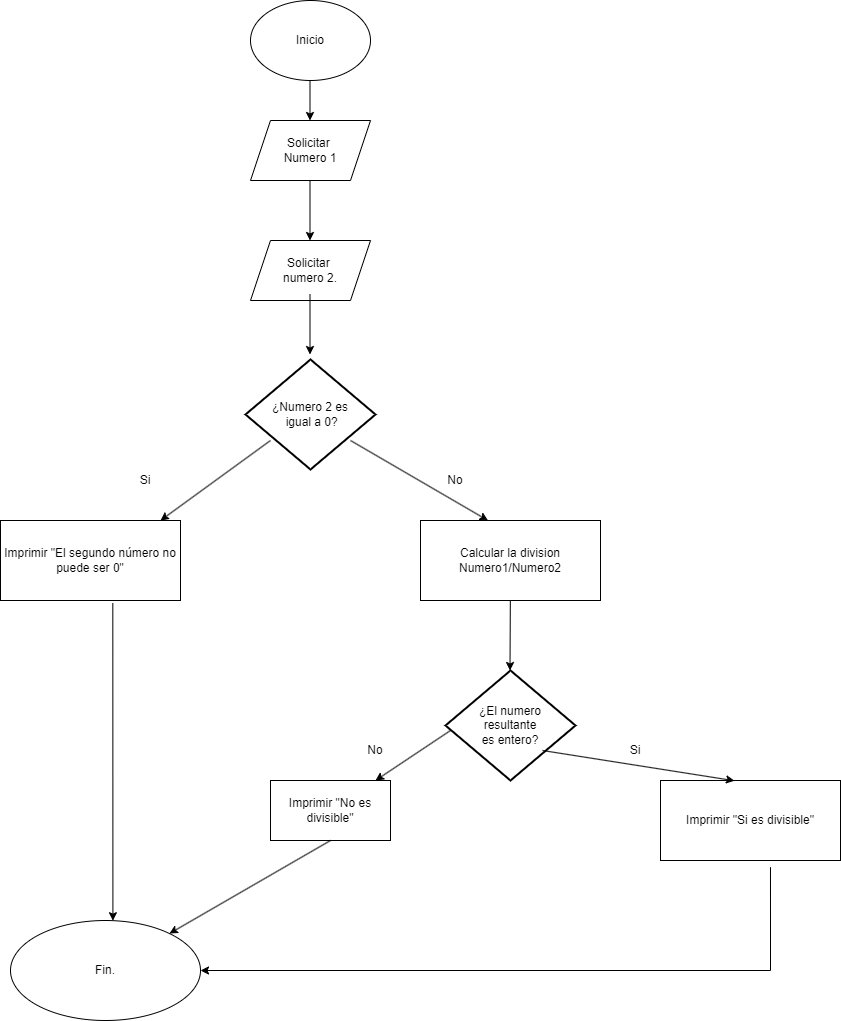

The diagram above was exported from draw.io. Its source (the exported page's mxGraphModel, read from the mxfile embedded in the PNG):
<mxGraphModel dx="1050" dy="557" grid="1" gridSize="10" guides="1" tooltips="1" connect="1" arrows="1" fold="1" page="1" pageScale="1" pageWidth="1169" pageHeight="827" math="0" shadow="0">
  <root>
    <mxCell id="0" />
    <mxCell id="1" parent="0" />
    <mxCell id="goQpJQGtqjI9WtucMywv-1" value="Inicio" style="ellipse;whiteSpace=wrap;html=1;" vertex="1" parent="1">
      <mxGeometry x="410" width="120" height="80" as="geometry" />
    </mxCell>
    <mxCell id="goQpJQGtqjI9WtucMywv-2" value="Solicitar&amp;nbsp;&lt;div&gt;Numero 1&lt;/div&gt;" style="shape=parallelogram;perimeter=parallelogramPerimeter;whiteSpace=wrap;html=1;fixedSize=1;" vertex="1" parent="1">
      <mxGeometry x="410" y="120" width="120" height="60" as="geometry" />
    </mxCell>
    <mxCell id="goQpJQGtqjI9WtucMywv-3" value="Solicitar&amp;nbsp;&lt;div&gt;numero 2.&lt;/div&gt;" style="shape=parallelogram;perimeter=parallelogramPerimeter;whiteSpace=wrap;html=1;fixedSize=1;" vertex="1" parent="1">
      <mxGeometry x="410" y="240" width="120" height="60" as="geometry" />
    </mxCell>
    <mxCell id="goQpJQGtqjI9WtucMywv-8" value="Fin." style="ellipse;whiteSpace=wrap;html=1;" vertex="1" parent="1">
      <mxGeometry x="170" y="920" width="190" height="100" as="geometry" />
    </mxCell>
    <mxCell id="goQpJQGtqjI9WtucMywv-12" value="" style="endArrow=classic;html=1;rounded=0;" edge="1" parent="1">
      <mxGeometry width="50" height="50" relative="1" as="geometry">
        <mxPoint x="469.5" y="80" as="sourcePoint" />
        <mxPoint x="469.5" y="120" as="targetPoint" />
      </mxGeometry>
    </mxCell>
    <mxCell id="goQpJQGtqjI9WtucMywv-13" value="" style="endArrow=classic;html=1;rounded=0;" edge="1" parent="1">
      <mxGeometry width="50" height="50" relative="1" as="geometry">
        <mxPoint x="469.5" y="180" as="sourcePoint" />
        <mxPoint x="469.5" y="240" as="targetPoint" />
      </mxGeometry>
    </mxCell>
    <mxCell id="goQpJQGtqjI9WtucMywv-17" value="" style="endArrow=classic;html=1;rounded=0;" edge="1" parent="1">
      <mxGeometry width="50" height="50" relative="1" as="geometry">
        <mxPoint x="469.5" y="294" as="sourcePoint" />
        <mxPoint x="469.5" y="354" as="targetPoint" />
      </mxGeometry>
    </mxCell>
    <mxCell id="goQpJQGtqjI9WtucMywv-25" value="" style="endArrow=classic;html=1;rounded=0;" edge="1" parent="1">
      <mxGeometry width="50" height="50" relative="1" as="geometry">
        <mxPoint x="430" y="440" as="sourcePoint" />
        <mxPoint x="320" y="520" as="targetPoint" />
      </mxGeometry>
    </mxCell>
    <mxCell id="goQpJQGtqjI9WtucMywv-33" value="¿Numero 2 es&lt;div&gt;&amp;nbsp;igual a 0?&lt;/div&gt;" style="strokeWidth=2;html=1;shape=mxgraph.flowchart.decision;whiteSpace=wrap;" vertex="1" parent="1">
      <mxGeometry x="405" y="359" width="130" height="110" as="geometry" />
    </mxCell>
    <mxCell id="goQpJQGtqjI9WtucMywv-34" value="Imprimir &quot;El segundo número no puede ser 0&quot;" style="rounded=0;whiteSpace=wrap;html=1;" vertex="1" parent="1">
      <mxGeometry x="160" y="520" width="180" height="80" as="geometry" />
    </mxCell>
    <mxCell id="goQpJQGtqjI9WtucMywv-35" value="Si" style="text;html=1;align=center;verticalAlign=middle;whiteSpace=wrap;rounded=0;" vertex="1" parent="1">
      <mxGeometry x="240" y="440" width="130" height="80" as="geometry" />
    </mxCell>
    <mxCell id="goQpJQGtqjI9WtucMywv-36" value="No" style="text;html=1;align=center;verticalAlign=middle;whiteSpace=wrap;rounded=0;" vertex="1" parent="1">
      <mxGeometry x="550" y="440" width="130" height="80" as="geometry" />
    </mxCell>
    <mxCell id="goQpJQGtqjI9WtucMywv-37" value="Calcular la division Numero1/Numero2" style="rounded=0;whiteSpace=wrap;html=1;" vertex="1" parent="1">
      <mxGeometry x="580" y="520" width="180" height="80" as="geometry" />
    </mxCell>
    <mxCell id="goQpJQGtqjI9WtucMywv-38" value="" style="endArrow=classic;html=1;rounded=0;entryX=0.75;entryY=1;entryDx=0;entryDy=0;" edge="1" parent="1" target="goQpJQGtqjI9WtucMywv-36">
      <mxGeometry width="50" height="50" relative="1" as="geometry">
        <mxPoint x="510" y="440" as="sourcePoint" />
        <mxPoint x="400" y="520" as="targetPoint" />
      </mxGeometry>
    </mxCell>
    <mxCell id="goQpJQGtqjI9WtucMywv-39" value="" style="endArrow=classic;html=1;rounded=0;exitX=0.624;exitY=1.033;exitDx=0;exitDy=0;exitPerimeter=0;entryX=0.539;entryY=0.002;entryDx=0;entryDy=0;entryPerimeter=0;" edge="1" parent="1" source="goQpJQGtqjI9WtucMywv-34" target="goQpJQGtqjI9WtucMywv-8">
      <mxGeometry width="50" height="50" relative="1" as="geometry">
        <mxPoint x="230" y="690" as="sourcePoint" />
        <mxPoint x="272" y="910" as="targetPoint" />
      </mxGeometry>
    </mxCell>
    <mxCell id="goQpJQGtqjI9WtucMywv-40" value="¿El numero&lt;div&gt;&amp;nbsp;resultante&amp;nbsp;&lt;/div&gt;&lt;div&gt;es entero?&lt;/div&gt;" style="strokeWidth=2;html=1;shape=mxgraph.flowchart.decision;whiteSpace=wrap;" vertex="1" parent="1">
      <mxGeometry x="605" y="670" width="130" height="110" as="geometry" />
    </mxCell>
    <mxCell id="goQpJQGtqjI9WtucMywv-41" value="" style="endArrow=classic;html=1;rounded=0;" edge="1" parent="1" source="goQpJQGtqjI9WtucMywv-37">
      <mxGeometry width="50" height="50" relative="1" as="geometry">
        <mxPoint x="669.5" y="610" as="sourcePoint" />
        <mxPoint x="669.5" y="670" as="targetPoint" />
      </mxGeometry>
    </mxCell>
    <mxCell id="goQpJQGtqjI9WtucMywv-42" value="Si" style="text;html=1;align=center;verticalAlign=middle;whiteSpace=wrap;rounded=0;" vertex="1" parent="1">
      <mxGeometry x="730" y="710" width="130" height="80" as="geometry" />
    </mxCell>
    <mxCell id="goQpJQGtqjI9WtucMywv-43" value="No" style="text;html=1;align=center;verticalAlign=middle;whiteSpace=wrap;rounded=0;" vertex="1" parent="1">
      <mxGeometry x="470" y="710" width="130" height="80" as="geometry" />
    </mxCell>
    <mxCell id="goQpJQGtqjI9WtucMywv-44" value="Imprimir &quot;Si es divisible&quot;" style="rounded=0;whiteSpace=wrap;html=1;" vertex="1" parent="1">
      <mxGeometry x="820" y="780" width="180" height="80" as="geometry" />
    </mxCell>
    <mxCell id="goQpJQGtqjI9WtucMywv-45" value="" style="endArrow=classic;html=1;rounded=0;entryX=0.411;entryY=0.003;entryDx=0;entryDy=0;entryPerimeter=0;" edge="1" parent="1" target="goQpJQGtqjI9WtucMywv-44">
      <mxGeometry width="50" height="50" relative="1" as="geometry">
        <mxPoint x="702" y="750" as="sourcePoint" />
        <mxPoint x="840" y="830" as="targetPoint" />
      </mxGeometry>
    </mxCell>
    <mxCell id="goQpJQGtqjI9WtucMywv-46" value="" style="endArrow=classic;html=1;rounded=0;" edge="1" parent="1" target="goQpJQGtqjI9WtucMywv-49">
      <mxGeometry width="50" height="50" relative="1" as="geometry">
        <mxPoint x="610" y="730" as="sourcePoint" />
        <mxPoint x="510" y="780" as="targetPoint" />
      </mxGeometry>
    </mxCell>
    <mxCell id="goQpJQGtqjI9WtucMywv-47" value="" style="endArrow=classic;html=1;rounded=0;exitX=0.611;exitY=1.083;exitDx=0;exitDy=0;exitPerimeter=0;entryX=1;entryY=0.5;entryDx=0;entryDy=0;" edge="1" parent="1" source="goQpJQGtqjI9WtucMywv-44" target="goQpJQGtqjI9WtucMywv-8">
      <mxGeometry width="50" height="50" relative="1" as="geometry">
        <mxPoint x="620" y="907" as="sourcePoint" />
        <mxPoint x="670" y="857" as="targetPoint" />
        <Array as="points">
          <mxPoint x="930" y="970" />
        </Array>
      </mxGeometry>
    </mxCell>
    <mxCell id="goQpJQGtqjI9WtucMywv-49" value="Imprimir &quot;No es divisible&quot;" style="rounded=0;whiteSpace=wrap;html=1;" vertex="1" parent="1">
      <mxGeometry x="430" y="780" width="120" height="60" as="geometry" />
    </mxCell>
    <mxCell id="goQpJQGtqjI9WtucMywv-50" value="" style="endArrow=classic;html=1;rounded=0;" edge="1" parent="1" target="goQpJQGtqjI9WtucMywv-8">
      <mxGeometry width="50" height="50" relative="1" as="geometry">
        <mxPoint x="490" y="840" as="sourcePoint" />
        <mxPoint x="440" y="880" as="targetPoint" />
      </mxGeometry>
    </mxCell>
  </root>
</mxGraphModel>